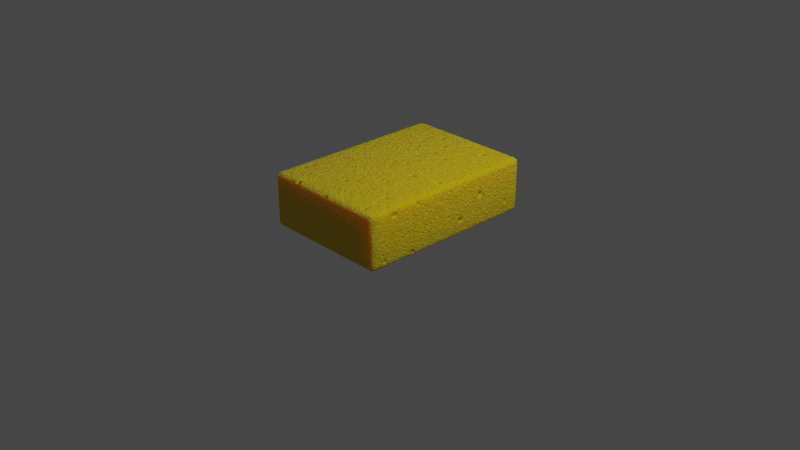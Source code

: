 # Source: spounge.blend  (saved by Blender 2.83.20; exported with 4.5.12 LTS)
import bpy
from mathutils import Matrix  # noqa: F401  (used for matrix-valued properties, if any)

bpy.ops.wm.read_factory_settings(use_empty=True)
scene = bpy.context.scene
scene.name = 'Scene'

# ---- collections
col_collection = bpy.data.collections.new('Collection'); scene.collection.children.link(col_collection)
col_sponge = bpy.data.collections.new('Sponge'); scene.collection.children.link(col_sponge)

# ---- materials (node trees are filled in below, after node groups)
mat_material_001 = bpy.data.materials.new('Material.001')
mat_material_001.use_transparent_shadow = False

# ---- material node trees
mat_material_001.use_nodes = True; mat_material_001.node_tree.nodes.clear()
_N = mat_material_001.node_tree.nodes; _L = mat_material_001.node_tree.links
n0 = _N.new('ShaderNodeTexCoord'); n0.name = 'Texture Coordinate'; n0.location = (-712, 173)
n1 = _N.new('ShaderNodeMapping'); n1.name = 'Mapping'; n1.location = (-502, 190)
n1.width = 240
n2 = _N.new('ShaderNodeTexNoise'); n2.name = 'Noise Texture'; n2.location = (-205, -274)
n2.inputs[2].default_value = 100.0
n2.inputs[3].default_value = 16.0
n3 = _N.new('ShaderNodeMath'); n3.name = 'Math'; n3.location = (341, -222)
n3.inputs[2].default_value = 0.0
n4 = _N.new('ShaderNodeMath'); n4.name = 'Math.001'; n4.location = (50, -256)
n4.operation = 'MULTIPLY'
n4.inputs[1].default_value = 0.4
n4.inputs[2].default_value = 0.0
n5 = _N.new('ShaderNodeOutputMaterial'); n5.name = 'Material Output'; n5.location = (1162, 242)
n6 = _N.new('ShaderNodeBsdfPrincipled'); n6.name = 'Principled BSDF'; n6.location = (866, 204)
n6.distribution = 'GGX'
n6.subsurface_method = 'BURLEY'
n6.inputs[3].default_value = 1.45
n6.inputs[8].default_value = 1.0
n6.inputs[10].default_value = 0.3
n6.inputs[27].default_value = (0.0, 0.0, 0.0, 1.0)
n6.inputs[28].default_value = 1.0
n7 = _N.new('ShaderNodeMix'); n7.name = 'Mix'; n7.location = (533, 215)
n7.data_type = 'RGBA'
n7.blend_type = 'MULTIPLY'
n8 = _N.new('ShaderNodeMath'); n8.name = 'Math.002'; n8.location = (236, 523)
n8.operation = 'POWER'
n8.inputs[1].default_value = 0.6
n8.inputs[2].default_value = 0.0
n9 = _N.new('ShaderNodeAmbientOcclusion'); n9.name = 'Ambient Occlusion'; n9.location = (28, 496)
n10 = _N.new('ShaderNodeRGB'); n10.name = 'RGB'; n10.location = (509, 528)
n10.outputs[0].default_value = (1.0, 0.8658, 0.0, 1.0)
n11 = _N.new('ShaderNodeBump'); n11.name = 'Bump'; n11.location = (579, -58)
n11.inputs[0].default_value = 0.7333
n11.inputs[1].default_value = 1.0
n11.inputs[2].default_value = 1.0
n12 = _N.new('ShaderNodeTexVoronoi'); n12.name = 'Voronoi Texture'; n12.location = (-163, 168)
n12.inputs[2].default_value = 21.8
n13 = _N.new('ShaderNodeValToRGB'); n13.name = 'ColorRamp'; n13.location = (-15, 117)
while len(n13.color_ramp.elements) > 1: n13.color_ramp.elements.remove(n13.color_ramp.elements[-1])
n13.color_ramp.elements[0].position = 0.08636; n13.color_ramp.elements[0].color = (0.0, 0.0, 0.0, 1.0)
_e = n13.color_ramp.elements.new(0.1955); _e.color = (1.0, 1.0, 1.0, 1.0)
n14 = _N.new('ShaderNodeMix'); n14.name = 'Mix.001'; n14.location = (696, 84)
n14.data_type = 'RGBA'
n14.inputs[0].default_value = 0.3
n14.inputs[7].default_value = (0.8, 0.1921, 0.0, 1.0)
_L.new(n1.outputs[0], n12.inputs[0])
_L.new(n0.outputs[2], n1.inputs[0])
_L.new(n12.outputs[0], n13.inputs[0])
_L.new(n13.outputs[0], n3.inputs[0])
_L.new(n2.outputs[1], n4.inputs[0])
_L.new(n4.outputs[0], n3.inputs[1])
_L.new(n3.outputs[0], n11.inputs[3])
_L.new(n11.outputs[0], n6.inputs[5])
_L.new(n6.outputs[0], n5.inputs[0])
_L.new(n10.outputs[0], n7.inputs[6])
_L.new(n9.outputs[0], n8.inputs[0])
_L.new(n8.outputs[0], n7.inputs[7])
_L.new(n11.outputs[0], n9.inputs[2])
_L.new(n7.outputs[2], n14.inputs[6])
_L.new(n14.outputs[2], n6.inputs[0])
n5.is_active_output = True

# ---- world
world_world = bpy.data.worlds.new('World'); scene.world = world_world
world_world.use_nodes = True; world_world.node_tree.nodes.clear()
_N = world_world.node_tree.nodes; _L = world_world.node_tree.links
n0 = _N.new('ShaderNodeOutputWorld'); n0.name = 'World Output'; n0.location = (300, 300)
n1 = _N.new('ShaderNodeBackground'); n1.name = 'Background'; n1.location = (10, 300)
n1.inputs[0].default_value = (0.05088, 0.05088, 0.05088, 1.0)
_L.new(n1.outputs[0], n0.inputs[0])
n0.is_active_output = True
world_world.color = (0.05088, 0.05088, 0.05088)
world_world.use_sun_shadow = False
world_world.sun_shadow_jitter_overblur = 0.0

# ---- cameras
cam_camera = bpy.data.cameras.new('Camera')
cam_camera.clip_end = 100.0
cam_camera.ortho_scale = 7.314

# ---- lights
light_light = bpy.data.lights.new('Light', 'POINT')
light_light.transmission_factor = 0.0
light_light.energy = 1000.0
light_light.shadow_soft_size = 0.1
light_light.shadow_maximum_resolution = 0.006
light_light.use_absolute_resolution = True

# ---- meshes
me_cube = bpy.data.meshes.new('Cube')
me_cube.from_pydata([(0.6498, 1.0, 0.5461), (0.6498, 0.95, 0.5961), (0.6998, 0.95, 0.5461), (0.6498, 0.9933, 0.5711), (0.6748, 0.9933, 0.5461), (0.6737, 0.9868, 0.57), (0.6748, 0.95, 0.5894), (0.6498, 0.975, 0.5894), (0.6737, 0.9739, 0.5829), (0.6931, 0.975, 0.5461), (0.6931, 0.95, 0.5711), (0.6867, 0.9739, 0.57), (0.6498, 0.95, 0.01593), (0.6498, 1.0, 0.06593), (0.6998, 0.95, 0.06593), (0.6498, 0.975, 0.02261), (0.6748, 0.95, 0.02261), (0.6737, 0.9739, 0.0291), (0.6748, 0.9933, 0.06593), (0.6498, 0.9933, 0.04096), (0.6737, 0.9868, 0.04202), (0.6931, 0.95, 0.04096), (0.6931, 0.975, 0.06593), (0.6867, 0.9739, 0.04202), (0.6998, -0.95, 0.5461), (0.6498, -0.95, 0.5961), (0.6498, -1.0, 0.5461), (0.6931, -0.95, 0.5711), (0.6931, -0.975, 0.5461), (0.6867, -0.9739, 0.57), (0.6498, -0.975, 0.5894), (0.6748, -0.95, 0.5894), (0.6737, -0.9739, 0.5829), (0.6748, -0.9933, 0.5461), (0.6498, -0.9933, 0.5711), (0.6737, -0.9868, 0.57), (0.6998, -0.95, 0.06593), (0.6498, -1.0, 0.06593), (0.6498, -0.95, 0.01593), (0.6931, -0.975, 0.06593), (0.6931, -0.95, 0.04096), (0.6867, -0.9739, 0.04202), (0.6498, -0.9933, 0.04096), (0.6748, -0.9933, 0.06593), (0.6737, -0.9868, 0.04202), (0.6748, -0.95, 0.02261), (0.6498, -0.975, 0.02261), (0.6737, -0.9739, 0.0291), (-0.6498, 1.0, 0.5461), (-0.6998, 0.95, 0.5461), (-0.6498, 0.95, 0.5961), (-0.6748, 0.9933, 0.5461), (-0.6498, 0.9933, 0.5711), (-0.6737, 0.9868, 0.57), (-0.6931, 0.95, 0.5711), (-0.6931, 0.975, 0.5461), (-0.6867, 0.9739, 0.57), (-0.6498, 0.975, 0.5894), (-0.6748, 0.95, 0.5894), (-0.6737, 0.9739, 0.5829), (-0.6998, 0.95, 0.06593), (-0.6498, 1.0, 0.06593), (-0.6498, 0.95, 0.01593), (-0.6931, 0.975, 0.06593), (-0.6931, 0.95, 0.04096), (-0.6867, 0.9739, 0.04202), (-0.6498, 0.9933, 0.04096), (-0.6748, 0.9933, 0.06593), (-0.6737, 0.9868, 0.04202), (-0.6748, 0.95, 0.02261), (-0.6498, 0.975, 0.02261), (-0.6737, 0.9739, 0.0291), (-0.6998, -0.95, 0.5461), (-0.6498, -1.0, 0.5461), (-0.6498, -0.95, 0.5961), (-0.6931, -0.975, 0.5461), (-0.6931, -0.95, 0.5711), (-0.6867, -0.9739, 0.57), (-0.6498, -0.9933, 0.5711), (-0.6748, -0.9933, 0.5461), (-0.6737, -0.9868, 0.57), (-0.6748, -0.95, 0.5894), (-0.6498, -0.975, 0.5894), (-0.6737, -0.9739, 0.5829), (-0.6498, -0.95, 0.01593), (-0.6498, -1.0, 0.06593), (-0.6998, -0.95, 0.06593), (-0.6498, -0.975, 0.02261), (-0.6748, -0.95, 0.02261), (-0.6737, -0.9739, 0.0291), (-0.6748, -0.9933, 0.06593), (-0.6498, -0.9933, 0.04096), (-0.6737, -0.9868, 0.04202), (-0.6931, -0.95, 0.04096), (-0.6931, -0.975, 0.06593), (-0.6867, -0.9739, 0.04202)], [], [(62, 12, 38, 84), (86, 72, 49, 60), (37, 26, 73, 85), (1, 50, 74, 25), (14, 2, 24, 36), (0, 3, 5, 4), (3, 7, 8, 5), (1, 6, 8, 7), (6, 10, 11, 8), (2, 9, 11, 10), (9, 4, 5, 11), (5, 8, 11), (12, 15, 17, 16), (15, 19, 20, 17), (13, 18, 20, 19), (18, 22, 23, 20), (14, 21, 23, 22), (21, 16, 17, 23), (17, 20, 23), (24, 27, 29, 28), (27, 31, 32, 29), (25, 30, 32, 31), (30, 34, 35, 32), (26, 33, 35, 34), (33, 28, 29, 35), (29, 32, 35), (36, 39, 41, 40), (39, 43, 44, 41), (37, 42, 44, 43), (42, 46, 47, 44), (38, 45, 47, 46), (45, 40, 41, 47), (41, 44, 47), (48, 51, 53, 52), (51, 55, 56, 53), (49, 54, 56, 55), (54, 58, 59, 56), (50, 57, 59, 58), (57, 52, 53, 59), (53, 56, 59), (60, 63, 65, 64), (63, 67, 68, 65), (61, 66, 68, 67), (66, 70, 71, 68), (62, 69, 71, 70), (69, 64, 65, 71), (65, 68, 71), (72, 75, 77, 76), (75, 79, 80, 77), (73, 78, 80, 79), (78, 82, 83, 80), (74, 81, 83, 82), (81, 76, 77, 83), (77, 80, 83), (84, 87, 89, 88), (87, 91, 92, 89), (85, 90, 92, 91), (90, 94, 95, 92), (86, 93, 95, 94), (93, 88, 89, 95), (89, 92, 95), (62, 84, 88, 69), (69, 88, 93, 64), (64, 93, 86, 60), (12, 62, 70, 15), (15, 70, 66, 19), (19, 66, 61, 13), (2, 14, 22, 9), (9, 22, 18, 4), (4, 18, 13, 0), (85, 73, 79, 90), (90, 79, 75, 94), (94, 75, 72, 86), (26, 37, 43, 33), (33, 43, 39, 28), (28, 39, 36, 24), (48, 61, 67, 51), (51, 67, 63, 55), (55, 63, 60, 49), (25, 74, 82, 30), (30, 82, 78, 34), (34, 78, 73, 26), (1, 25, 31, 6), (6, 31, 27, 10), (10, 27, 24, 2), (84, 38, 46, 87), (87, 46, 42, 91), (91, 42, 37, 85), (74, 50, 58, 81), (81, 58, 54, 76), (76, 54, 49, 72), (50, 1, 7, 57), (57, 7, 3, 52), (52, 3, 0, 48), (38, 12, 16, 45), (45, 16, 21, 40), (40, 21, 14, 36), (61, 48, 0, 13)])
me_cube.polygons.foreach_set('use_smooth', [True] * 98)
_uv = me_cube.uv_layers.new(name='UVMap')
_uv.uv.foreach_set('vector', [0.8173, 0.5133, 0.4281, 0.5133, 0.4281, 0.01144, 0.8173, 0.01144, 0.8432, 0.01285, 0.987, 0.01285, 0.987, 0.4942, 0.8432, 0.4942, 0.1568, 0.8598, 0.01297, 0.8598, 0.01297, 0.5305, 0.1568, 0.5305, 0.01297, 0.01144, 0.4022, 0.01144, 0.4022, 0.5133, 0.01297, 0.5133, 0.987, 0.9872, 0.8432, 0.9872, 0.8432, 0.5058, 0.987, 0.5058, 0.1827, 0.5305, 0.1752, 0.531, 0.1755, 0.5255, 0.1827, 0.5247, 0.01297, 0.0, 0.01297, 0.004847, 0.005812, 0.005127, 0.005812, 0.001714, 0.01297, 0.01144, 0.005496, 0.01144, 0.005812, 0.005127, 0.01297, 0.004847, 0.8303, 0.989, 0.8358, 0.9877, 0.8361, 0.9942, 0.8322, 0.9952, 0.8432, 0.9872, 0.8432, 0.994, 0.8361, 0.9942, 0.8358, 0.9877, 0.8432, 0.994, 0.8432, 1.0, 0.8361, 0.9984, 0.8361, 0.9942, 0.8361, 0.9984, 0.8322, 0.9952, 0.8361, 0.9942, 0.4281, 0.5133, 0.4281, 0.5199, 0.4209, 0.5196, 0.4206, 0.5133, 0.4281, 0.5199, 0.4281, 0.5247, 0.4209, 0.523, 0.4209, 0.5196, 0.3265, 0.5305, 0.3265, 0.5247, 0.3337, 0.5255, 0.334, 0.531, 0.987, 1.0, 0.987, 0.994, 0.9942, 0.9942, 0.9942, 0.9984, 0.987, 0.9872, 0.9945, 0.9877, 0.9942, 0.9942, 0.987, 0.994, 0.9945, 0.9877, 1.0, 0.989, 0.9981, 0.9952, 0.9942, 0.9942, 0.9981, 0.9952, 0.9942, 0.9984, 0.9942, 0.9942, 0.8432, 0.5058, 0.8358, 0.5063, 0.8361, 0.5008, 0.8432, 0.5, 0.0, 0.5133, 0.005496, 0.5133, 0.005812, 0.5196, 0.001943, 0.5196, 0.01297, 0.5133, 0.01297, 0.5199, 0.005812, 0.5196, 0.005496, 0.5133, 0.0, 0.8617, 0.005496, 0.8603, 0.005812, 0.8668, 0.001943, 0.8678, 0.01297, 0.8598, 0.01297, 0.8666, 0.005812, 0.8668, 0.005496, 0.8603, 0.01297, 0.8666, 0.01297, 0.8726, 0.005812, 0.8711, 0.005812, 0.8668, 0.005812, 0.8711, 0.001943, 0.8678, 0.005812, 0.8668, 0.987, 0.5058, 0.987, 0.5, 0.9942, 0.5008, 0.9945, 0.5063, 0.1568, 0.8726, 0.1568, 0.8666, 0.1639, 0.8668, 0.1639, 0.8711, 0.1568, 0.8598, 0.1642, 0.8603, 0.1639, 0.8668, 0.1568, 0.8666, 0.1642, 0.8603, 0.1697, 0.8617, 0.1678, 0.8678, 0.1639, 0.8668, 0.4281, 0.01144, 0.4206, 0.01144, 0.4209, 0.005127, 0.4281, 0.004847, 0.4206, 0.01144, 0.4151, 0.01144, 0.4171, 0.005127, 0.4209, 0.005127, 0.1639, 0.8711, 0.1639, 0.8668, 0.1678, 0.8678, 0.1827, 0.8598, 0.1827, 0.8666, 0.1755, 0.8668, 0.1752, 0.8603, 0.1827, 0.8666, 0.1827, 0.8726, 0.1755, 0.8711, 0.1755, 0.8668, 0.987, 0.4942, 0.9945, 0.4937, 0.9942, 0.4992, 0.987, 0.5, 0.4151, 0.01144, 0.4096, 0.01144, 0.4093, 0.005127, 0.4132, 0.005127, 0.4022, 0.01144, 0.4022, 0.004848, 0.4093, 0.005127, 0.4096, 0.01144, 0.1697, 0.8617, 0.1752, 0.8603, 0.1755, 0.8668, 0.1717, 0.8678, 0.1755, 0.8668, 0.1755, 0.8711, 0.1717, 0.8678, 0.8432, 0.4942, 0.8432, 0.5, 0.8361, 0.4992, 0.8358, 0.4937, 0.3265, 0.8726, 0.3265, 0.8666, 0.3337, 0.8668, 0.3337, 0.8711, 0.3265, 0.8598, 0.334, 0.8603, 0.3337, 0.8668, 0.3265, 0.8666, 0.334, 0.8603, 0.3395, 0.8617, 0.3375, 0.8678, 0.3337, 0.8668, 0.8173, 0.5133, 0.8248, 0.5133, 0.8245, 0.5196, 0.8173, 0.5199, 0.8248, 0.5133, 0.8303, 0.5133, 0.8283, 0.5196, 0.8245, 0.5196, 0.3337, 0.8711, 0.3337, 0.8668, 0.3375, 0.8678, 0.987, 0.01285, 0.987, 0.006021, 0.9942, 0.005804, 0.9945, 0.01235, 0.987, 0.006021, 0.987, 0.0, 0.9942, 0.001565, 0.9942, 0.005804, 0.01297, 0.5305, 0.005496, 0.531, 0.005812, 0.5255, 0.01297, 0.5247, 0.4022, 0.5247, 0.4022, 0.5199, 0.4093, 0.5196, 0.4093, 0.523, 0.4022, 0.5133, 0.4096, 0.5133, 0.4093, 0.5196, 0.4022, 0.5199, 1.0, 0.01097, 0.9945, 0.01235, 0.9942, 0.005804, 0.9981, 0.004838, 0.9942, 0.005804, 0.9942, 0.001565, 0.9981, 0.004838, 0.8173, 0.01144, 0.8173, 0.004848, 0.8245, 0.005127, 0.8248, 0.01144, 0.8173, 0.004848, 0.8173, 9.446e-08, 0.8245, 0.001714, 0.8245, 0.005127, 0.1568, 0.5305, 0.1568, 0.5247, 0.1639, 0.5255, 0.1642, 0.531, 0.8432, 1.574e-08, 0.8432, 0.006021, 0.8361, 0.005804, 0.8361, 0.001565, 0.8432, 0.01285, 0.8358, 0.01235, 0.8361, 0.005804, 0.8432, 0.006021, 0.8358, 0.01235, 0.8303, 0.01097, 0.8322, 0.004838, 0.8361, 0.005804, 0.8322, 0.004838, 0.8361, 0.001565, 0.8361, 0.005804, 0.8173, 0.5133, 0.8173, 0.01144, 0.8248, 0.01144, 0.8248, 0.5133, 0.8248, 0.5133, 0.8248, 0.01144, 0.8303, 0.01144, 0.8303, 0.5133, 0.8358, 0.4937, 0.8358, 0.01235, 0.8432, 0.01285, 0.8432, 0.4942, 0.4281, 0.5133, 0.8173, 0.5133, 0.8173, 0.5199, 0.4281, 0.5199, 0.4281, 0.5199, 0.8173, 0.5199, 0.8173, 0.5247, 0.4281, 0.5247, 0.334, 0.531, 0.334, 0.8603, 0.3265, 0.8598, 0.3265, 0.5305, 0.8432, 0.9872, 0.987, 0.9872, 0.987, 0.994, 0.8432, 0.994, 0.8432, 0.994, 0.987, 0.994, 0.987, 1.0, 0.8432, 1.0, 0.1827, 0.5247, 0.3265, 0.5247, 0.3265, 0.5305, 0.1827, 0.5305, 0.1568, 0.5305, 0.01297, 0.5305, 0.01297, 0.5247, 0.1568, 0.5247, 0.8432, 1.574e-08, 0.987, 0.0, 0.987, 0.006021, 0.8432, 0.006021, 0.8432, 0.006021, 0.987, 0.006021, 0.987, 0.01285, 0.8432, 0.01285, 0.01297, 0.8598, 0.1568, 0.8598, 0.1568, 0.8666, 0.01297, 0.8666, 0.01297, 0.8666, 0.1568, 0.8666, 0.1568, 0.8726, 0.01297, 0.8726, 0.8432, 0.5, 0.987, 0.5, 0.987, 0.5058, 0.8432, 0.5058, 0.1827, 0.8598, 0.3265, 0.8598, 0.3265, 0.8666, 0.1827, 0.8666, 0.1827, 0.8666, 0.3265, 0.8666, 0.3265, 0.8726, 0.1827, 0.8726, 0.987, 0.5, 0.8432, 0.5, 0.8432, 0.4942, 0.987, 0.4942, 0.01297, 0.5133, 0.4022, 0.5133, 0.4022, 0.5199, 0.01297, 0.5199, 0.01297, 0.5199, 0.4022, 0.5199, 0.4022, 0.5247, 0.01297, 0.5247, 0.005496, 0.8603, 0.005496, 0.531, 0.01297, 0.5305, 0.01297, 0.8598, 0.01297, 0.01144, 0.01297, 0.5133, 0.005496, 0.5133, 0.005496, 0.01144, 0.005496, 0.01144, 0.005496, 0.5133, 0.0, 0.5133, 7.14e-08, 0.01144, 0.8358, 0.9877, 0.8358, 0.5063, 0.8432, 0.5058, 0.8432, 0.9872, 0.8173, 0.01144, 0.4281, 0.01144, 0.4281, 0.004847, 0.8173, 0.004848, 0.8173, 0.004848, 0.4281, 0.004847, 0.4281, 0.0, 0.8173, 9.446e-08, 0.1642, 0.531, 0.1642, 0.8603, 0.1568, 0.8598, 0.1568, 0.5305, 0.4022, 0.5133, 0.4022, 0.01144, 0.4096, 0.01144, 0.4096, 0.5133, 0.4096, 0.5133, 0.4096, 0.01144, 0.4151, 0.01144, 0.4151, 0.5133, 0.9945, 0.01235, 0.9945, 0.4937, 0.987, 0.4942, 0.987, 0.01285, 0.4022, 0.01144, 0.01297, 0.01144, 0.01297, 0.004847, 0.4022, 0.004848, 0.4022, 0.004848, 0.01297, 0.004847, 0.01297, 0.0, 0.4022, 9.446e-08, 0.1752, 0.8603, 0.1752, 0.531, 0.1827, 0.5305, 0.1827, 0.8598, 0.4281, 0.01144, 0.4281, 0.5133, 0.4206, 0.5133, 0.4206, 0.01144, 0.4206, 0.01144, 0.4206, 0.5133, 0.4151, 0.5133, 0.4151, 0.01144, 0.9945, 0.5063, 0.9945, 0.9877, 0.987, 0.9872, 0.987, 0.5058, 0.3265, 0.8598, 0.1827, 0.8598, 0.1827, 0.5305, 0.3265, 0.5305])
me_cube.materials.append(mat_material_001)
me_cube.use_remesh_preserve_volume = False
me_cube.use_remesh_preserve_attributes = False
me_cube.use_mirror_vertex_groups = False
me_cube.update()

# ---- objects
ob_light = bpy.data.objects.new('Light', light_light)
ob_camera = bpy.data.objects.new('Camera', cam_camera)
ob_spounge_001 = bpy.data.objects.new('Spounge.001', me_cube)

# ---- transforms, parenting, visibility, modifiers, constraints
ob_light.location = (4.076, 1.005, 5.904)
ob_light.rotation_euler = (0.6503, 0.05522, 1.866)
ob_light.lock_rotations_4d = False
ob_light.empty_display_type = 'ARROWS'
ob_light.color = (0.0, 0.0, 0.0, 0.0)
ob_light.lineart.crease_threshold = 0.0
ob_camera.location = (7.359, -6.926, 4.958)
ob_camera.rotation_euler = (1.109, 0.0, 0.8149)
ob_camera.lock_rotations_4d = False
ob_camera.empty_display_type = 'ARROWS'
ob_camera.color = (0.0, 0.0, 0.0, 0.0)
ob_camera.display_type = 'WIRE'
ob_camera.lineart.crease_threshold = 0.0
ob_spounge_001.location = (0.0, 0.0, 0.0)
ob_spounge_001.lock_rotations_4d = False
ob_spounge_001.empty_display_type = 'ARROWS'
ob_spounge_001.lineart.crease_threshold = 0.0

# ---- collection membership
col_collection.objects.link(ob_light)
col_collection.objects.link(ob_camera)
col_sponge.objects.link(ob_spounge_001)

# ---- scene / render settings (as saved in the file)
scene.camera = ob_camera
scene.frame_start = 1; scene.frame_end = 250; scene.frame_set(1)
scene.render.engine = 'BLENDER_EEVEE_NEXT'
scene.cycles.use_denoising = False
scene.cycles.samples = 128
scene.cycles.sampling_pattern = 'TABULATED_SOBOL'
scene.cycles.use_adaptive_sampling = False
scene.cycles.use_light_tree = False
scene.eevee.use_gtao = True
scene.view_settings.view_transform = 'Filmic'
bpy.context.view_layer.update()
